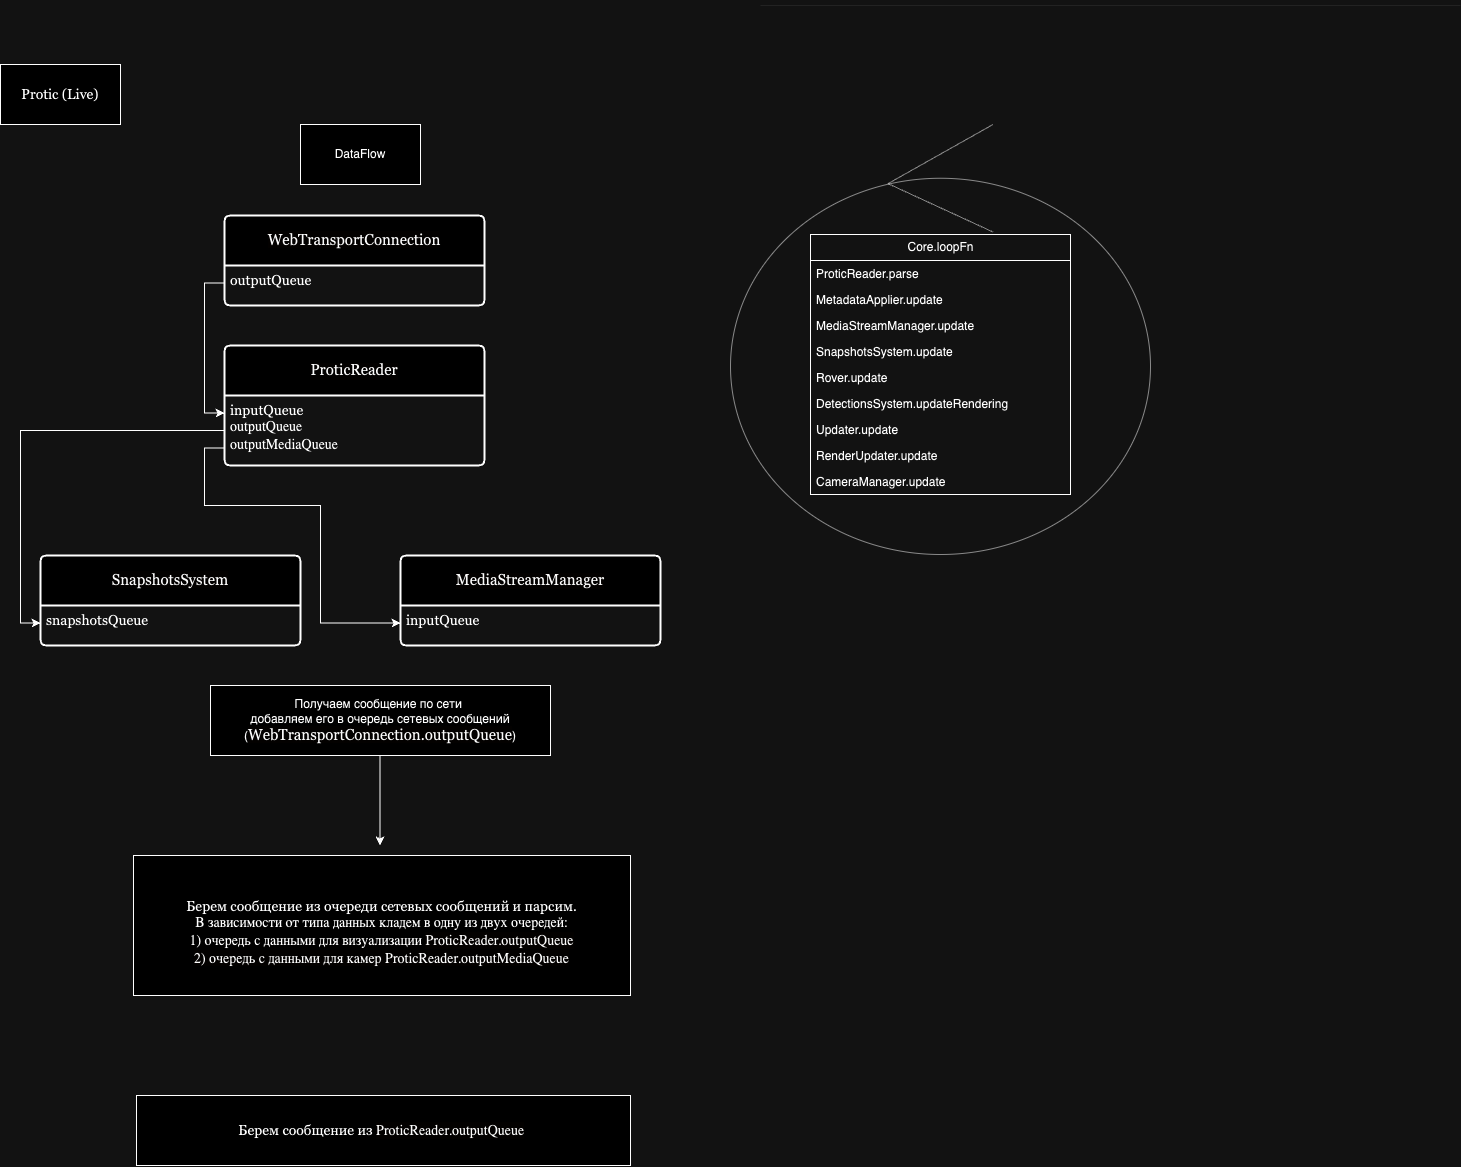

The diagram above was exported from draw.io. Its source (the exported page's mxGraphModel, read from the mxfile embedded in the PNG):
<mxGraphModel dx="1911" dy="1240" grid="1" gridSize="10" guides="1" tooltips="1" connect="1" arrows="1" fold="1" page="1" pageScale="1" pageWidth="827" pageHeight="1169" math="0" shadow="0">
  <root>
    <mxCell id="0" />
    <mxCell id="1" parent="0" />
    <mxCell id="QNiCgmvQ78xRZC9nxbea-5" value="&lt;font style=&quot;font-size: 14px;&quot; face=&quot;Georgia&quot;&gt;Protic (Live)&lt;/font&gt;" style="rounded=0;whiteSpace=wrap;html=1;" parent="1" vertex="1">
      <mxGeometry y="1169" width="120" height="60" as="geometry" />
    </mxCell>
    <mxCell id="QNiCgmvQ78xRZC9nxbea-60" value="DataFlow" style="rounded=0;whiteSpace=wrap;html=1;" parent="1" vertex="1">
      <mxGeometry x="300" y="1229" width="120" height="60" as="geometry" />
    </mxCell>
    <mxCell id="QNiCgmvQ78xRZC9nxbea-37" style="edgeStyle=orthogonalEdgeStyle;rounded=0;orthogonalLoop=1;jettySize=auto;html=1;exitX=0;exitY=0.75;exitDx=0;exitDy=0;entryX=0;entryY=0.25;entryDx=0;entryDy=0;" parent="1" source="QNiCgmvQ78xRZC9nxbea-3" target="QNiCgmvQ78xRZC9nxbea-15" edge="1">
      <mxGeometry relative="1" as="geometry" />
    </mxCell>
    <mxCell id="QNiCgmvQ78xRZC9nxbea-3" value="&lt;div style=&quot;&quot;&gt;&lt;pre style=&quot;&quot;&gt;&lt;font face=&quot;Georgia&quot; color=&quot;#050505&quot; style=&quot;font-size: 15px; background-color: rgb(255, 253, 252);&quot;&gt;WebTransportConnection&lt;/font&gt;&lt;/pre&gt;&lt;/div&gt;" style="swimlane;childLayout=stackLayout;horizontal=1;startSize=50;horizontalStack=0;rounded=1;fontSize=14;fontStyle=0;strokeWidth=2;resizeParent=0;resizeLast=1;shadow=0;dashed=0;align=center;arcSize=4;whiteSpace=wrap;html=1;container=0;" parent="1" vertex="1">
      <mxGeometry x="224" y="1320" width="260" height="90" as="geometry">
        <mxRectangle x="60" y="1360" width="240" height="60" as="alternateBounds" />
      </mxGeometry>
    </mxCell>
    <mxCell id="QNiCgmvQ78xRZC9nxbea-43" style="edgeStyle=orthogonalEdgeStyle;rounded=0;orthogonalLoop=1;jettySize=auto;html=1;exitX=0;exitY=0.5;exitDx=0;exitDy=0;entryX=0;entryY=0.75;entryDx=0;entryDy=0;" parent="1" source="QNiCgmvQ78xRZC9nxbea-15" target="QNiCgmvQ78xRZC9nxbea-31" edge="1">
      <mxGeometry relative="1" as="geometry" />
    </mxCell>
    <mxCell id="QNiCgmvQ78xRZC9nxbea-7" value="&lt;div&gt;&lt;font face=&quot;Georgia&quot;&gt;&lt;span style=&quot;background-color: initial;&quot;&gt;&lt;font style=&quot;font-size: 14px;&quot;&gt;outputQueue&lt;/font&gt;&lt;/span&gt;&lt;/font&gt;&lt;br&gt;&lt;/div&gt;" style="align=left;strokeColor=none;fillColor=none;spacingLeft=4;fontSize=12;verticalAlign=top;resizable=0;rotatable=0;part=1;html=1;container=0;" parent="1" vertex="1">
      <mxGeometry x="224" y="1370" width="260" height="70" as="geometry" />
    </mxCell>
    <mxCell id="QNiCgmvQ78xRZC9nxbea-101" value="" style="group" parent="1" vertex="1" connectable="0">
      <mxGeometry x="400" y="1660" width="260" height="120" as="geometry" />
    </mxCell>
    <mxCell id="QNiCgmvQ78xRZC9nxbea-34" value="&lt;div style=&quot;&quot;&gt;&lt;pre style=&quot;&quot;&gt;&lt;div style=&quot;&quot;&gt;&lt;pre style=&quot;&quot;&gt;&lt;span style=&quot;background-color: rgb(255, 253, 252);&quot;&gt;&lt;font face=&quot;Georgia&quot; style=&quot;font-size: 15px;&quot; color=&quot;#050505&quot;&gt;MediaStreamManager&lt;/font&gt;&lt;/span&gt;&lt;/pre&gt;&lt;/div&gt;&lt;/pre&gt;&lt;/div&gt;" style="swimlane;childLayout=stackLayout;horizontal=1;startSize=50;horizontalStack=0;rounded=1;fontSize=14;fontStyle=0;strokeWidth=2;resizeParent=0;resizeLast=1;shadow=0;dashed=0;align=center;arcSize=4;whiteSpace=wrap;html=1;container=0;" parent="QNiCgmvQ78xRZC9nxbea-101" vertex="1">
      <mxGeometry width="260" height="90" as="geometry">
        <mxRectangle x="60" y="1360" width="240" height="60" as="alternateBounds" />
      </mxGeometry>
    </mxCell>
    <mxCell id="QNiCgmvQ78xRZC9nxbea-35" value="&lt;div&gt;&lt;font style=&quot;font-family: Georgia; font-size: 14px;&quot;&gt;inputQueue&lt;/font&gt;&lt;br&gt;&lt;/div&gt;" style="align=left;strokeColor=none;fillColor=none;spacingLeft=4;fontSize=12;verticalAlign=top;resizable=0;rotatable=0;part=1;html=1;container=0;" parent="QNiCgmvQ78xRZC9nxbea-101" vertex="1">
      <mxGeometry y="50" width="260" height="70" as="geometry" />
    </mxCell>
    <mxCell id="QNiCgmvQ78xRZC9nxbea-36" value="&lt;div&gt;&lt;/div&gt;" style="align=left;strokeColor=none;fillColor=none;spacingLeft=4;fontSize=12;verticalAlign=top;resizable=0;rotatable=0;part=1;html=1;container=0;" parent="QNiCgmvQ78xRZC9nxbea-101" vertex="1">
      <mxGeometry y="120" width="260" height="-30" as="geometry" />
    </mxCell>
    <mxCell id="QNiCgmvQ78xRZC9nxbea-102" value="" style="group" parent="1" vertex="1" connectable="0">
      <mxGeometry x="40" y="1660" width="260" height="120" as="geometry" />
    </mxCell>
    <mxCell id="QNiCgmvQ78xRZC9nxbea-31" value="&lt;div style=&quot;&quot;&gt;&lt;pre style=&quot;&quot;&gt;&lt;div style=&quot;&quot;&gt;&lt;pre style=&quot;&quot;&gt;&lt;font face=&quot;Georgia&quot; color=&quot;#050505&quot; style=&quot;font-size: 15px; background-color: rgb(255, 253, 252);&quot;&gt;SnapshotsSystem&lt;/font&gt;&lt;/pre&gt;&lt;/div&gt;&lt;/pre&gt;&lt;/div&gt;" style="swimlane;childLayout=stackLayout;horizontal=1;startSize=50;horizontalStack=0;rounded=1;fontSize=14;fontStyle=0;strokeWidth=2;resizeParent=0;resizeLast=1;shadow=0;dashed=0;align=center;arcSize=4;whiteSpace=wrap;html=1;container=0;" parent="QNiCgmvQ78xRZC9nxbea-102" vertex="1">
      <mxGeometry width="260" height="90" as="geometry">
        <mxRectangle x="60" y="1360" width="240" height="60" as="alternateBounds" />
      </mxGeometry>
    </mxCell>
    <mxCell id="QNiCgmvQ78xRZC9nxbea-32" value="&lt;div&gt;&lt;font face=&quot;Georgia&quot; style=&quot;font-size: 14px;&quot;&gt;snapshotsQueue&lt;/font&gt;&lt;br&gt;&lt;/div&gt;" style="align=left;strokeColor=none;fillColor=none;spacingLeft=4;fontSize=12;verticalAlign=top;resizable=0;rotatable=0;part=1;html=1;container=0;" parent="QNiCgmvQ78xRZC9nxbea-102" vertex="1">
      <mxGeometry y="50" width="260" height="70" as="geometry" />
    </mxCell>
    <mxCell id="QNiCgmvQ78xRZC9nxbea-33" value="&lt;div&gt;&lt;/div&gt;" style="align=left;strokeColor=none;fillColor=none;spacingLeft=4;fontSize=12;verticalAlign=top;resizable=0;rotatable=0;part=1;html=1;container=0;" parent="QNiCgmvQ78xRZC9nxbea-102" vertex="1">
      <mxGeometry y="120" width="260" height="-30" as="geometry" />
    </mxCell>
    <mxCell id="QNiCgmvQ78xRZC9nxbea-103" value="" style="group" parent="1" vertex="1" connectable="0">
      <mxGeometry x="224" y="1440" width="260" height="130" as="geometry" />
    </mxCell>
    <mxCell id="QNiCgmvQ78xRZC9nxbea-14" value="&lt;div style=&quot;&quot;&gt;&lt;pre style=&quot;&quot;&gt;&lt;pre&gt;&lt;span style=&quot;font-size: 15px; background-color: rgb(255, 253, 252);&quot;&gt;&lt;font color=&quot;#050505&quot; face=&quot;Georgia&quot;&gt;ProticReader&lt;/font&gt;&lt;/span&gt;&lt;/pre&gt;&lt;/pre&gt;&lt;/div&gt;" style="swimlane;childLayout=stackLayout;horizontal=1;startSize=50;horizontalStack=0;rounded=1;fontSize=14;fontStyle=0;strokeWidth=2;resizeParent=0;resizeLast=1;shadow=0;dashed=0;align=center;arcSize=4;whiteSpace=wrap;html=1;container=0;" parent="QNiCgmvQ78xRZC9nxbea-103" vertex="1">
      <mxGeometry y="10" width="260" height="120" as="geometry">
        <mxRectangle x="60" y="1360" width="240" height="60" as="alternateBounds" />
      </mxGeometry>
    </mxCell>
    <mxCell id="QNiCgmvQ78xRZC9nxbea-4" value="&lt;div&gt;&lt;/div&gt;" style="align=left;strokeColor=none;fillColor=none;spacingLeft=4;fontSize=12;verticalAlign=top;resizable=0;rotatable=0;part=1;html=1;container=0;" parent="QNiCgmvQ78xRZC9nxbea-103" vertex="1">
      <mxGeometry width="260" height="-30" as="geometry" />
    </mxCell>
    <mxCell id="QNiCgmvQ78xRZC9nxbea-15" value="&lt;div style=&quot;font-size: 14px;&quot;&gt;&lt;font face=&quot;Georgia&quot; style=&quot;font-size: 14px;&quot;&gt;&lt;span style=&quot;background-color: initial;&quot;&gt;inputQueue&lt;/span&gt;&lt;/font&gt;&lt;/div&gt;&lt;div style=&quot;&quot;&gt;&lt;font face=&quot;moql6aygWXRH1SW-T4GF&quot; style=&quot;font-size: 14px;&quot;&gt;outputQueue&lt;/font&gt;&lt;/div&gt;&lt;div style=&quot;font-size: 14px;&quot;&gt;&lt;font face=&quot;moql6aygWXRH1SW-T4GF&quot; style=&quot;font-size: 14px;&quot;&gt;outputMediaQueue&lt;/font&gt;&lt;/div&gt;&lt;div style=&quot;font-size: 14px;&quot;&gt;&lt;span style=&quot;background-color: initial;&quot;&gt;&lt;br&gt;&lt;/span&gt;&lt;/div&gt;" style="align=left;strokeColor=none;fillColor=none;spacingLeft=4;fontSize=12;verticalAlign=top;resizable=0;rotatable=0;part=1;html=1;container=0;" parent="QNiCgmvQ78xRZC9nxbea-103" vertex="1">
      <mxGeometry y="60" width="260" height="70" as="geometry" />
    </mxCell>
    <mxCell id="QNiCgmvQ78xRZC9nxbea-16" value="&lt;div&gt;&lt;/div&gt;" style="align=left;strokeColor=none;fillColor=none;spacingLeft=4;fontSize=12;verticalAlign=top;resizable=0;rotatable=0;part=1;html=1;container=0;" parent="QNiCgmvQ78xRZC9nxbea-103" vertex="1">
      <mxGeometry y="130" width="260" as="geometry" />
    </mxCell>
    <mxCell id="QNiCgmvQ78xRZC9nxbea-38" style="edgeStyle=orthogonalEdgeStyle;rounded=0;orthogonalLoop=1;jettySize=auto;html=1;exitX=0.5;exitY=1;exitDx=0;exitDy=0;" parent="QNiCgmvQ78xRZC9nxbea-103" source="QNiCgmvQ78xRZC9nxbea-16" target="QNiCgmvQ78xRZC9nxbea-16" edge="1">
      <mxGeometry relative="1" as="geometry" />
    </mxCell>
    <mxCell id="QNiCgmvQ78xRZC9nxbea-106" style="edgeStyle=orthogonalEdgeStyle;rounded=0;orthogonalLoop=1;jettySize=auto;html=1;exitX=0;exitY=0.75;exitDx=0;exitDy=0;entryX=0;entryY=0.75;entryDx=0;entryDy=0;" parent="1" source="QNiCgmvQ78xRZC9nxbea-15" target="QNiCgmvQ78xRZC9nxbea-34" edge="1">
      <mxGeometry relative="1" as="geometry">
        <Array as="points">
          <mxPoint x="204" y="1553" />
          <mxPoint x="204" y="1610" />
          <mxPoint x="320" y="1610" />
          <mxPoint x="320" y="1728" />
        </Array>
      </mxGeometry>
    </mxCell>
    <mxCell id="QNiCgmvQ78xRZC9nxbea-116" value="" style="shape=line;strokeColor=#dddddd;" parent="1" vertex="1">
      <mxGeometry x="760" y="1105" width="700" height="10" as="geometry" />
    </mxCell>
    <mxCell id="QNiCgmvQ78xRZC9nxbea-131" value="" style="group" parent="1" vertex="1" connectable="0">
      <mxGeometry x="730" y="1229" width="420" height="430" as="geometry" />
    </mxCell>
    <mxCell id="QNiCgmvQ78xRZC9nxbea-130" value="" style="ellipse;shape=umlControl;whiteSpace=wrap;html=1;fillColor=none;strokeWidth=1;opacity=50;shadow=0;" parent="QNiCgmvQ78xRZC9nxbea-131" vertex="1">
      <mxGeometry width="420" height="430" as="geometry" />
    </mxCell>
    <mxCell id="QNiCgmvQ78xRZC9nxbea-69" value="Core.loopFn" style="swimlane;fontStyle=0;childLayout=stackLayout;horizontal=1;startSize=26;fillColor=none;horizontalStack=0;resizeParent=1;resizeParentMax=0;resizeLast=0;collapsible=1;marginBottom=0;html=1;" parent="QNiCgmvQ78xRZC9nxbea-131" vertex="1">
      <mxGeometry x="80" y="110" width="260" height="260" as="geometry" />
    </mxCell>
    <mxCell id="QNiCgmvQ78xRZC9nxbea-70" value="ProticReader.parse" style="text;strokeColor=none;fillColor=none;align=left;verticalAlign=top;spacingLeft=4;spacingRight=4;overflow=hidden;rotatable=0;points=[[0,0.5],[1,0.5]];portConstraint=eastwest;whiteSpace=wrap;html=1;" parent="QNiCgmvQ78xRZC9nxbea-69" vertex="1">
      <mxGeometry y="26" width="260" height="26" as="geometry" />
    </mxCell>
    <mxCell id="QNiCgmvQ78xRZC9nxbea-71" value="MetadataApplier.update" style="text;strokeColor=none;fillColor=none;align=left;verticalAlign=top;spacingLeft=4;spacingRight=4;overflow=hidden;rotatable=0;points=[[0,0.5],[1,0.5]];portConstraint=eastwest;whiteSpace=wrap;html=1;" parent="QNiCgmvQ78xRZC9nxbea-69" vertex="1">
      <mxGeometry y="52" width="260" height="26" as="geometry" />
    </mxCell>
    <mxCell id="QNiCgmvQ78xRZC9nxbea-72" value="MediaStreamManager.update" style="text;strokeColor=none;fillColor=none;align=left;verticalAlign=top;spacingLeft=4;spacingRight=4;overflow=hidden;rotatable=0;points=[[0,0.5],[1,0.5]];portConstraint=eastwest;whiteSpace=wrap;html=1;" parent="QNiCgmvQ78xRZC9nxbea-69" vertex="1">
      <mxGeometry y="78" width="260" height="26" as="geometry" />
    </mxCell>
    <mxCell id="QNiCgmvQ78xRZC9nxbea-97" value="SnapshotsSystem.update" style="text;strokeColor=none;fillColor=none;align=left;verticalAlign=top;spacingLeft=4;spacingRight=4;overflow=hidden;rotatable=0;points=[[0,0.5],[1,0.5]];portConstraint=eastwest;whiteSpace=wrap;html=1;" parent="QNiCgmvQ78xRZC9nxbea-69" vertex="1">
      <mxGeometry y="104" width="260" height="26" as="geometry" />
    </mxCell>
    <mxCell id="QNiCgmvQ78xRZC9nxbea-98" value="Rover.update" style="text;strokeColor=none;fillColor=none;align=left;verticalAlign=top;spacingLeft=4;spacingRight=4;overflow=hidden;rotatable=0;points=[[0,0.5],[1,0.5]];portConstraint=eastwest;whiteSpace=wrap;html=1;" parent="QNiCgmvQ78xRZC9nxbea-69" vertex="1">
      <mxGeometry y="130" width="260" height="26" as="geometry" />
    </mxCell>
    <mxCell id="QNiCgmvQ78xRZC9nxbea-99" value="DetectionsSystem.updateRendering" style="text;strokeColor=none;fillColor=none;align=left;verticalAlign=top;spacingLeft=4;spacingRight=4;overflow=hidden;rotatable=0;points=[[0,0.5],[1,0.5]];portConstraint=eastwest;whiteSpace=wrap;html=1;" parent="QNiCgmvQ78xRZC9nxbea-69" vertex="1">
      <mxGeometry y="156" width="260" height="26" as="geometry" />
    </mxCell>
    <mxCell id="QNiCgmvQ78xRZC9nxbea-108" value="Updater.update" style="text;strokeColor=none;fillColor=none;align=left;verticalAlign=top;spacingLeft=4;spacingRight=4;overflow=hidden;rotatable=0;points=[[0,0.5],[1,0.5]];portConstraint=eastwest;whiteSpace=wrap;html=1;" parent="QNiCgmvQ78xRZC9nxbea-69" vertex="1">
      <mxGeometry y="182" width="260" height="26" as="geometry" />
    </mxCell>
    <mxCell id="QNiCgmvQ78xRZC9nxbea-109" value="RenderUpdater.update" style="text;strokeColor=none;fillColor=none;align=left;verticalAlign=top;spacingLeft=4;spacingRight=4;overflow=hidden;rotatable=0;points=[[0,0.5],[1,0.5]];portConstraint=eastwest;whiteSpace=wrap;html=1;" parent="QNiCgmvQ78xRZC9nxbea-69" vertex="1">
      <mxGeometry y="208" width="260" height="26" as="geometry" />
    </mxCell>
    <mxCell id="QNiCgmvQ78xRZC9nxbea-110" value="CameraManager.update" style="text;strokeColor=none;fillColor=none;align=left;verticalAlign=top;spacingLeft=4;spacingRight=4;overflow=hidden;rotatable=0;points=[[0,0.5],[1,0.5]];portConstraint=eastwest;whiteSpace=wrap;html=1;" parent="QNiCgmvQ78xRZC9nxbea-69" vertex="1">
      <mxGeometry y="234" width="260" height="26" as="geometry" />
    </mxCell>
    <mxCell id="QNiCgmvQ78xRZC9nxbea-142" value="" style="curved=1;noEdgeStyle=1;orthogonal=1;" parent="1" edge="1">
      <mxGeometry relative="1" as="geometry">
        <mxPoint x="379.53" y="1850" as="sourcePoint" />
        <mxPoint x="379.52812500000005" y="1950" as="targetPoint" />
        <Array as="points">
          <mxPoint x="379.52812500000005" y="1862" />
          <mxPoint x="379.52812500000005" y="1938" />
        </Array>
      </mxGeometry>
    </mxCell>
    <mxCell id="QNiCgmvQ78xRZC9nxbea-147" value="&lt;span style=&quot;text-wrap: nowrap;&quot;&gt;Получаем сообщение по сети&amp;nbsp;&lt;/span&gt;&lt;div&gt;&lt;span style=&quot;text-wrap: nowrap;&quot;&gt;добавляем его в очередь сетевых сообщений&lt;/span&gt;&lt;div&gt;&lt;span style=&quot;text-wrap: nowrap;&quot;&gt;(&lt;/span&gt;&lt;span style=&quot;background-color: rgb(255, 253, 252); font-size: 15px; color: rgb(5, 5, 5); font-family: Georgia;&quot;&gt;WebTransportConnection.outputQueue&lt;/span&gt;&lt;span style=&quot;text-wrap: nowrap; background-color: initial;&quot;&gt;)&lt;/span&gt;&lt;/div&gt;&lt;/div&gt;" style="whiteSpace=wrap;html=1;" parent="1" vertex="1">
      <mxGeometry x="210" y="1790" width="340" height="70" as="geometry" />
    </mxCell>
    <mxCell id="QNiCgmvQ78xRZC9nxbea-150" value="&lt;div&gt;&lt;br&gt;&lt;/div&gt;&lt;span style=&quot;text-wrap: nowrap; font-size: 14px;&quot;&gt;&lt;font style=&quot;font-size: 14px;&quot; face=&quot;Georgia&quot;&gt;Берем сообщение из очереди сетевых сообщений и парсим.&lt;/font&gt;&lt;/span&gt;&lt;div style=&quot;font-size: 14px;&quot;&gt;&lt;span style=&quot;text-wrap: nowrap;&quot;&gt;&lt;font style=&quot;font-size: 14px;&quot; face=&quot;kN-LFoFIPhqF9YVjNWNG&quot;&gt;В зависимости от типа данных кладем в одну из двух очередей:&lt;/font&gt;&lt;/span&gt;&lt;/div&gt;&lt;div style=&quot;font-size: 14px;&quot;&gt;&lt;font style=&quot;font-size: 14px;&quot; face=&quot;kN-LFoFIPhqF9YVjNWNG&quot;&gt;&lt;span style=&quot;text-wrap: nowrap;&quot;&gt;1) очередь с данными для визуализации&amp;nbsp;&lt;/span&gt;&lt;span style=&quot;color: rgb(5, 5, 5); background-color: rgb(255, 253, 252);&quot;&gt;ProticReader.outputQueue&lt;/span&gt;&lt;/font&gt;&lt;/div&gt;&lt;div style=&quot;font-size: 14px;&quot;&gt;&lt;span style=&quot;color: rgb(5, 5, 5); background-color: rgb(255, 253, 252);&quot;&gt;&lt;font style=&quot;font-size: 14px;&quot; face=&quot;kN-LFoFIPhqF9YVjNWNG&quot;&gt;2) очередь с данными для камер ProticReader.outputMediaQueue&lt;/font&gt;&lt;/span&gt;&lt;/div&gt;" style="whiteSpace=wrap;html=1;" parent="1" vertex="1">
      <mxGeometry x="133" y="1960" width="497" height="140" as="geometry" />
    </mxCell>
    <mxCell id="QNiCgmvQ78xRZC9nxbea-151" value="&lt;font face=&quot;Georgia&quot;&gt;&lt;span style=&quot;font-size: 14px; text-wrap: nowrap;&quot;&gt;Берем сообщение из&amp;nbsp;&lt;/span&gt;&lt;/font&gt;&lt;span style=&quot;color: rgb(5, 5, 5); font-family: kN-LFoFIPhqF9YVjNWNG; font-size: 14px; background-color: rgb(255, 253, 252);&quot;&gt;ProticReader.outputQueue&lt;/span&gt;&lt;font face=&quot;Georgia&quot;&gt;&lt;span style=&quot;font-size: 14px; text-wrap: nowrap;&quot;&gt;&amp;nbsp;&lt;/span&gt;&lt;/font&gt;" style="whiteSpace=wrap;html=1;" parent="1" vertex="1">
      <mxGeometry x="136" y="2200" width="494" height="70" as="geometry" />
    </mxCell>
  </root>
</mxGraphModel>